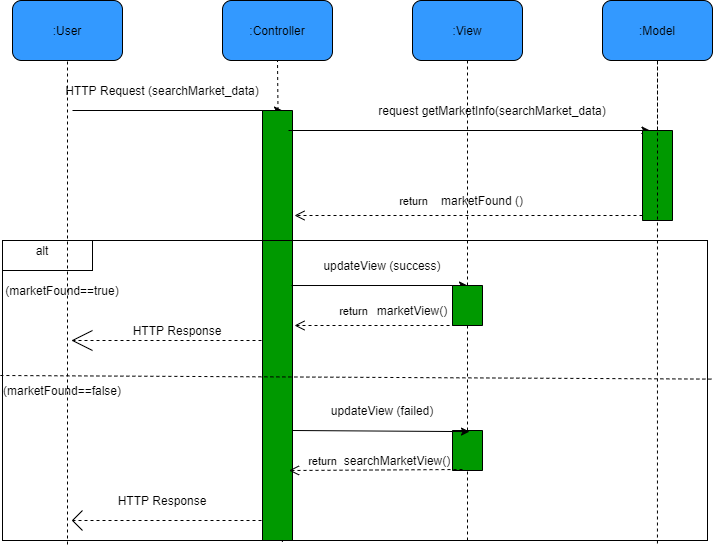

The diagram above was exported from draw.io. Its source (the exported page's mxGraphModel, read from the mxfile embedded in the PNG):
<mxGraphModel dx="1825" dy="422" grid="1" gridSize="10" guides="1" tooltips="1" connect="1" arrows="1" fold="1" page="1" pageScale="1" pageWidth="850" pageHeight="1100" math="0" shadow="0">
  <root>
    <mxCell id="0" />
    <mxCell id="1" parent="0" />
    <mxCell id="h5FWfp5UJ9gXVYg06tS2-1" value=":User" style="rounded=1;whiteSpace=wrap;html=1;fillColor=#3399FF;" vertex="1" parent="1">
      <mxGeometry x="-370" y="60" width="110" height="60" as="geometry" />
    </mxCell>
    <mxCell id="h5FWfp5UJ9gXVYg06tS2-2" value=":Controller" style="rounded=1;whiteSpace=wrap;html=1;fillColor=#3399FF;" vertex="1" parent="1">
      <mxGeometry x="-160" y="60" width="110" height="60" as="geometry" />
    </mxCell>
    <mxCell id="h5FWfp5UJ9gXVYg06tS2-3" value=":View" style="rounded=1;whiteSpace=wrap;html=1;fillColor=#3399FF;" vertex="1" parent="1">
      <mxGeometry x="30" y="60" width="110" height="60" as="geometry" />
    </mxCell>
    <mxCell id="h5FWfp5UJ9gXVYg06tS2-4" value=":Model" style="rounded=1;whiteSpace=wrap;html=1;fillColor=#3399FF;" vertex="1" parent="1">
      <mxGeometry x="220" y="60" width="110" height="60" as="geometry" />
    </mxCell>
    <mxCell id="h5FWfp5UJ9gXVYg06tS2-7" value="" style="endArrow=none;dashed=1;html=1;entryX=0.5;entryY=1;entryDx=0;entryDy=0;fillColor=#3399FF;" edge="1" parent="1" target="h5FWfp5UJ9gXVYg06tS2-1">
      <mxGeometry width="50" height="50" relative="1" as="geometry">
        <mxPoint x="-315" y="604" as="sourcePoint" />
        <mxPoint x="-300" y="140" as="targetPoint" />
      </mxGeometry>
    </mxCell>
    <mxCell id="h5FWfp5UJ9gXVYg06tS2-8" value="" style="endArrow=none;dashed=1;html=1;entryX=0.5;entryY=1;entryDx=0;entryDy=0;fillColor=#3399FF;exitX=0.397;exitY=1.005;exitDx=0;exitDy=0;exitPerimeter=0;" edge="1" parent="1" source="h5FWfp5UJ9gXVYg06tS2-28" target="h5FWfp5UJ9gXVYg06tS2-2">
      <mxGeometry width="50" height="50" relative="1" as="geometry">
        <mxPoint x="-97" y="930" as="sourcePoint" />
        <mxPoint x="-305" y="130" as="targetPoint" />
      </mxGeometry>
    </mxCell>
    <mxCell id="h5FWfp5UJ9gXVYg06tS2-9" value="" style="endArrow=none;dashed=1;html=1;fillColor=#3399FF;entryX=0.5;entryY=1;entryDx=0;entryDy=0;" edge="1" parent="1" source="h5FWfp5UJ9gXVYg06tS2-46" target="h5FWfp5UJ9gXVYg06tS2-3">
      <mxGeometry width="50" height="50" relative="1" as="geometry">
        <mxPoint x="85" y="390" as="sourcePoint" />
        <mxPoint x="80" y="130" as="targetPoint" />
      </mxGeometry>
    </mxCell>
    <mxCell id="h5FWfp5UJ9gXVYg06tS2-10" value="" style="endArrow=none;dashed=1;html=1;entryX=0.5;entryY=1;entryDx=0;entryDy=0;fillColor=#3399FF;" edge="1" parent="1" source="h5FWfp5UJ9gXVYg06tS2-21" target="h5FWfp5UJ9gXVYg06tS2-4">
      <mxGeometry width="50" height="50" relative="1" as="geometry">
        <mxPoint x="275" y="510" as="sourcePoint" />
        <mxPoint x="-285" y="150" as="targetPoint" />
      </mxGeometry>
    </mxCell>
    <mxCell id="h5FWfp5UJ9gXVYg06tS2-14" value="" style="endArrow=classic;html=1;fillColor=#3399FF;" edge="1" parent="1">
      <mxGeometry width="50" height="50" relative="1" as="geometry">
        <mxPoint x="-310" y="170" as="sourcePoint" />
        <mxPoint x="-100" y="170" as="targetPoint" />
      </mxGeometry>
    </mxCell>
    <mxCell id="h5FWfp5UJ9gXVYg06tS2-15" value="HTTP Request (searchMarket_data)" style="text;html=1;strokeColor=none;fillColor=none;align=center;verticalAlign=middle;whiteSpace=wrap;rounded=0;" vertex="1" parent="1">
      <mxGeometry x="-320" y="140" width="200" height="20" as="geometry" />
    </mxCell>
    <mxCell id="h5FWfp5UJ9gXVYg06tS2-17" value="" style="rounded=0;whiteSpace=wrap;html=1;fillColor=#009900;direction=south;" vertex="1" parent="1">
      <mxGeometry x="-120" y="170" width="30" height="430" as="geometry" />
    </mxCell>
    <mxCell id="h5FWfp5UJ9gXVYg06tS2-19" value="" style="endArrow=classic;html=1;fillColor=#3399FF;entryX=0;entryY=0.75;entryDx=0;entryDy=0;" edge="1" parent="1" target="h5FWfp5UJ9gXVYg06tS2-21">
      <mxGeometry width="50" height="50" relative="1" as="geometry">
        <mxPoint x="-94" y="190" as="sourcePoint" />
        <mxPoint x="270" y="190" as="targetPoint" />
      </mxGeometry>
    </mxCell>
    <mxCell id="h5FWfp5UJ9gXVYg06tS2-20" value="request getMarketInfo(searchMarket_data)" style="text;html=1;strokeColor=none;fillColor=none;align=center;verticalAlign=middle;whiteSpace=wrap;rounded=0;" vertex="1" parent="1">
      <mxGeometry x="-10" y="160" width="240" height="20" as="geometry" />
    </mxCell>
    <mxCell id="h5FWfp5UJ9gXVYg06tS2-21" value="" style="rounded=0;whiteSpace=wrap;html=1;fillColor=#009900;direction=south;" vertex="1" parent="1">
      <mxGeometry x="260" y="190" width="30" height="90" as="geometry" />
    </mxCell>
    <mxCell id="h5FWfp5UJ9gXVYg06tS2-22" value="" style="endArrow=none;dashed=1;html=1;entryX=0.5;entryY=1;entryDx=0;entryDy=0;fillColor=#3399FF;exitX=0.929;exitY=1.01;exitDx=0;exitDy=0;exitPerimeter=0;" edge="1" parent="1" source="h5FWfp5UJ9gXVYg06tS2-28" target="h5FWfp5UJ9gXVYg06tS2-4">
      <mxGeometry width="50" height="50" relative="1" as="geometry">
        <mxPoint x="275" y="920" as="sourcePoint" />
        <mxPoint x="275" y="120" as="targetPoint" />
        <Array as="points" />
      </mxGeometry>
    </mxCell>
    <mxCell id="h5FWfp5UJ9gXVYg06tS2-24" value="return" style="html=1;verticalAlign=bottom;endArrow=open;dashed=1;endSize=8;fillColor=#3399FF;" edge="1" parent="1">
      <mxGeometry x="0.3162" y="-5" relative="1" as="geometry">
        <mxPoint x="260" y="275" as="sourcePoint" />
        <mxPoint x="-88" y="275" as="targetPoint" />
        <mxPoint as="offset" />
      </mxGeometry>
    </mxCell>
    <mxCell id="h5FWfp5UJ9gXVYg06tS2-26" value="marketFound ()" style="text;html=1;strokeColor=none;fillColor=none;align=center;verticalAlign=middle;whiteSpace=wrap;rounded=0;" vertex="1" parent="1">
      <mxGeometry x="50" y="250" width="100" height="20" as="geometry" />
    </mxCell>
    <mxCell id="h5FWfp5UJ9gXVYg06tS2-28" value="" style="rounded=0;whiteSpace=wrap;html=1;fillColor=none;" vertex="1" parent="1">
      <mxGeometry x="-380" y="300" width="705" height="300" as="geometry" />
    </mxCell>
    <mxCell id="h5FWfp5UJ9gXVYg06tS2-29" value="" style="rounded=0;whiteSpace=wrap;html=1;fillColor=none;" vertex="1" parent="1">
      <mxGeometry x="-380" y="300" width="90" height="30" as="geometry" />
    </mxCell>
    <mxCell id="h5FWfp5UJ9gXVYg06tS2-30" value="alt" style="text;html=1;strokeColor=none;fillColor=none;align=center;verticalAlign=middle;whiteSpace=wrap;rounded=0;" vertex="1" parent="1">
      <mxGeometry x="-360" y="300" width="40" height="20" as="geometry" />
    </mxCell>
    <mxCell id="h5FWfp5UJ9gXVYg06tS2-31" value="" style="endArrow=none;dashed=1;html=1;entryX=1.006;entryY=0.462;entryDx=0;entryDy=0;fillColor=#3399FF;exitX=-0.003;exitY=0.45;exitDx=0;exitDy=0;exitPerimeter=0;entryPerimeter=0;" edge="1" parent="1" source="h5FWfp5UJ9gXVYg06tS2-28" target="h5FWfp5UJ9gXVYg06tS2-28">
      <mxGeometry width="50" height="50" relative="1" as="geometry">
        <mxPoint x="-305" y="550" as="sourcePoint" />
        <mxPoint x="-305" y="130" as="targetPoint" />
      </mxGeometry>
    </mxCell>
    <mxCell id="h5FWfp5UJ9gXVYg06tS2-32" value="(marketFound==true)" style="text;html=1;strokeColor=none;fillColor=none;align=center;verticalAlign=middle;whiteSpace=wrap;rounded=0;" vertex="1" parent="1">
      <mxGeometry x="-360" y="340" width="80" height="20" as="geometry" />
    </mxCell>
    <mxCell id="h5FWfp5UJ9gXVYg06tS2-33" value="" style="endArrow=classic;html=1;fillColor=#3399FF;exitX=0.407;exitY=0.033;exitDx=0;exitDy=0;exitPerimeter=0;entryX=0;entryY=0.5;entryDx=0;entryDy=0;" edge="1" parent="1" source="h5FWfp5UJ9gXVYg06tS2-17" target="h5FWfp5UJ9gXVYg06tS2-46">
      <mxGeometry width="50" height="50" relative="1" as="geometry">
        <mxPoint y="380" as="sourcePoint" />
        <mxPoint x="85" y="340" as="targetPoint" />
      </mxGeometry>
    </mxCell>
    <mxCell id="h5FWfp5UJ9gXVYg06tS2-35" value="updateView (success)" style="text;html=1;strokeColor=none;fillColor=none;align=center;verticalAlign=middle;whiteSpace=wrap;rounded=0;" vertex="1" parent="1">
      <mxGeometry x="-80" y="315" width="160" height="20" as="geometry" />
    </mxCell>
    <mxCell id="h5FWfp5UJ9gXVYg06tS2-37" value="return" style="html=1;verticalAlign=bottom;endArrow=open;dashed=1;endSize=8;fillColor=#3399FF;exitX=0.5;exitY=1;exitDx=0;exitDy=0;" edge="1" parent="1">
      <mxGeometry x="0.3162" y="-5" relative="1" as="geometry">
        <mxPoint x="85" y="385" as="sourcePoint" />
        <mxPoint x="-88" y="385" as="targetPoint" />
        <mxPoint as="offset" />
      </mxGeometry>
    </mxCell>
    <mxCell id="h5FWfp5UJ9gXVYg06tS2-39" value="" style="endArrow=none;dashed=1;html=1;fillColor=#3399FF;entryX=0.5;entryY=1;entryDx=0;entryDy=0;" edge="1" parent="1" source="h5FWfp5UJ9gXVYg06tS2-46">
      <mxGeometry width="50" height="50" relative="1" as="geometry">
        <mxPoint x="94" y="920" as="sourcePoint" />
        <mxPoint x="85" y="385" as="targetPoint" />
      </mxGeometry>
    </mxCell>
    <mxCell id="h5FWfp5UJ9gXVYg06tS2-41" value="marketView()" style="text;html=1;strokeColor=none;fillColor=none;align=center;verticalAlign=middle;whiteSpace=wrap;rounded=0;" vertex="1" parent="1">
      <mxGeometry x="10" y="360" width="40" height="20" as="geometry" />
    </mxCell>
    <mxCell id="h5FWfp5UJ9gXVYg06tS2-42" value="" style="endArrow=none;dashed=1;html=1;fillColor=#3399FF;" edge="1" parent="1">
      <mxGeometry width="50" height="50" relative="1" as="geometry">
        <mxPoint x="-310" y="400" as="sourcePoint" />
        <mxPoint x="-120" y="400" as="targetPoint" />
      </mxGeometry>
    </mxCell>
    <mxCell id="h5FWfp5UJ9gXVYg06tS2-43" value="" style="endArrow=none;html=1;fillColor=#3399FF;" edge="1" parent="1">
      <mxGeometry width="50" height="50" relative="1" as="geometry">
        <mxPoint x="-310" y="400" as="sourcePoint" />
        <mxPoint x="-290" y="410" as="targetPoint" />
      </mxGeometry>
    </mxCell>
    <mxCell id="h5FWfp5UJ9gXVYg06tS2-44" value="" style="endArrow=none;html=1;fillColor=#3399FF;" edge="1" parent="1">
      <mxGeometry width="50" height="50" relative="1" as="geometry">
        <mxPoint x="-310" y="400" as="sourcePoint" />
        <mxPoint x="-290" y="390" as="targetPoint" />
      </mxGeometry>
    </mxCell>
    <mxCell id="h5FWfp5UJ9gXVYg06tS2-45" value="HTTP Response" style="text;html=1;strokeColor=none;fillColor=none;align=center;verticalAlign=middle;whiteSpace=wrap;rounded=0;" vertex="1" parent="1">
      <mxGeometry x="-260" y="380" width="110" height="20" as="geometry" />
    </mxCell>
    <mxCell id="h5FWfp5UJ9gXVYg06tS2-47" value="" style="endArrow=none;dashed=1;html=1;fillColor=#3399FF;entryX=1;entryY=0.5;entryDx=0;entryDy=0;" edge="1" parent="1" source="h5FWfp5UJ9gXVYg06tS2-49" target="h5FWfp5UJ9gXVYg06tS2-46">
      <mxGeometry width="50" height="50" relative="1" as="geometry">
        <mxPoint x="85" y="920" as="sourcePoint" />
        <mxPoint x="85" y="390" as="targetPoint" />
      </mxGeometry>
    </mxCell>
    <mxCell id="h5FWfp5UJ9gXVYg06tS2-46" value="" style="rounded=0;whiteSpace=wrap;html=1;fillColor=#009900;direction=south;" vertex="1" parent="1">
      <mxGeometry x="70" y="345" width="30" height="40" as="geometry" />
    </mxCell>
    <mxCell id="h5FWfp5UJ9gXVYg06tS2-49" value="" style="rounded=0;whiteSpace=wrap;html=1;fillColor=#009900;direction=south;" vertex="1" parent="1">
      <mxGeometry x="70" y="490" width="30" height="40" as="geometry" />
    </mxCell>
    <mxCell id="h5FWfp5UJ9gXVYg06tS2-51" value="" style="endArrow=none;dashed=1;html=1;fillColor=#3399FF;entryX=1;entryY=0.5;entryDx=0;entryDy=0;" edge="1" parent="1" target="h5FWfp5UJ9gXVYg06tS2-49">
      <mxGeometry width="50" height="50" relative="1" as="geometry">
        <mxPoint x="85" y="600" as="sourcePoint" />
        <mxPoint x="85" y="385" as="targetPoint" />
      </mxGeometry>
    </mxCell>
    <mxCell id="h5FWfp5UJ9gXVYg06tS2-52" value="" style="endArrow=classic;html=1;fillColor=#3399FF;exitX=0.322;exitY=0.067;exitDx=0;exitDy=0;exitPerimeter=0;entryX=0;entryY=0.5;entryDx=0;entryDy=0;" edge="1" parent="1">
      <mxGeometry width="50" height="50" relative="1" as="geometry">
        <mxPoint x="-89.99999999999999" y="490.0000000000001" as="sourcePoint" />
        <mxPoint x="87.01" y="491.12" as="targetPoint" />
      </mxGeometry>
    </mxCell>
    <mxCell id="h5FWfp5UJ9gXVYg06tS2-53" value="return" style="html=1;verticalAlign=bottom;endArrow=open;dashed=1;endSize=8;fillColor=#3399FF;entryX=0.4;entryY=-0.05;entryDx=0;entryDy=0;entryPerimeter=0;exitX=0.5;exitY=1;exitDx=0;exitDy=0;" edge="1" parent="1">
      <mxGeometry x="0.6138" relative="1" as="geometry">
        <mxPoint x="80" y="529" as="sourcePoint" />
        <mxPoint x="-93.5" y="530" as="targetPoint" />
        <mxPoint as="offset" />
      </mxGeometry>
    </mxCell>
    <mxCell id="h5FWfp5UJ9gXVYg06tS2-54" value="searchMarketView()" style="text;html=1;strokeColor=none;fillColor=none;align=center;verticalAlign=middle;whiteSpace=wrap;rounded=0;" vertex="1" parent="1">
      <mxGeometry x="-40" y="520" width="110" as="geometry" />
    </mxCell>
    <mxCell id="h5FWfp5UJ9gXVYg06tS2-55" value="updateView (failed)" style="text;html=1;strokeColor=none;fillColor=none;align=center;verticalAlign=middle;whiteSpace=wrap;rounded=0;" vertex="1" parent="1">
      <mxGeometry x="-80" y="460" width="160" height="20" as="geometry" />
    </mxCell>
    <mxCell id="h5FWfp5UJ9gXVYg06tS2-59" value="" style="endArrow=none;dashed=1;html=1;fillColor=#3399FF;" edge="1" parent="1">
      <mxGeometry width="50" height="50" relative="1" as="geometry">
        <mxPoint x="-310" y="580" as="sourcePoint" />
        <mxPoint x="-120" y="580" as="targetPoint" />
      </mxGeometry>
    </mxCell>
    <mxCell id="h5FWfp5UJ9gXVYg06tS2-61" value="" style="endArrow=none;html=1;fillColor=#3399FF;" edge="1" parent="1">
      <mxGeometry width="50" height="50" relative="1" as="geometry">
        <mxPoint x="-310" y="580" as="sourcePoint" />
        <mxPoint x="-300" y="590" as="targetPoint" />
      </mxGeometry>
    </mxCell>
    <mxCell id="h5FWfp5UJ9gXVYg06tS2-62" value="" style="endArrow=none;html=1;fillColor=#3399FF;" edge="1" parent="1">
      <mxGeometry width="50" height="50" relative="1" as="geometry">
        <mxPoint x="-310" y="580" as="sourcePoint" />
        <mxPoint x="-300" y="570" as="targetPoint" />
      </mxGeometry>
    </mxCell>
    <mxCell id="h5FWfp5UJ9gXVYg06tS2-63" value="HTTP Response" style="text;html=1;strokeColor=none;fillColor=none;align=center;verticalAlign=middle;whiteSpace=wrap;rounded=0;" vertex="1" parent="1">
      <mxGeometry x="-275" y="550" width="110" height="20" as="geometry" />
    </mxCell>
    <mxCell id="h5FWfp5UJ9gXVYg06tS2-64" value="(marketFound==false)" style="text;html=1;strokeColor=none;fillColor=none;align=center;verticalAlign=middle;whiteSpace=wrap;rounded=0;" vertex="1" parent="1">
      <mxGeometry x="-360" y="440" width="80" height="20" as="geometry" />
    </mxCell>
  </root>
</mxGraphModel>